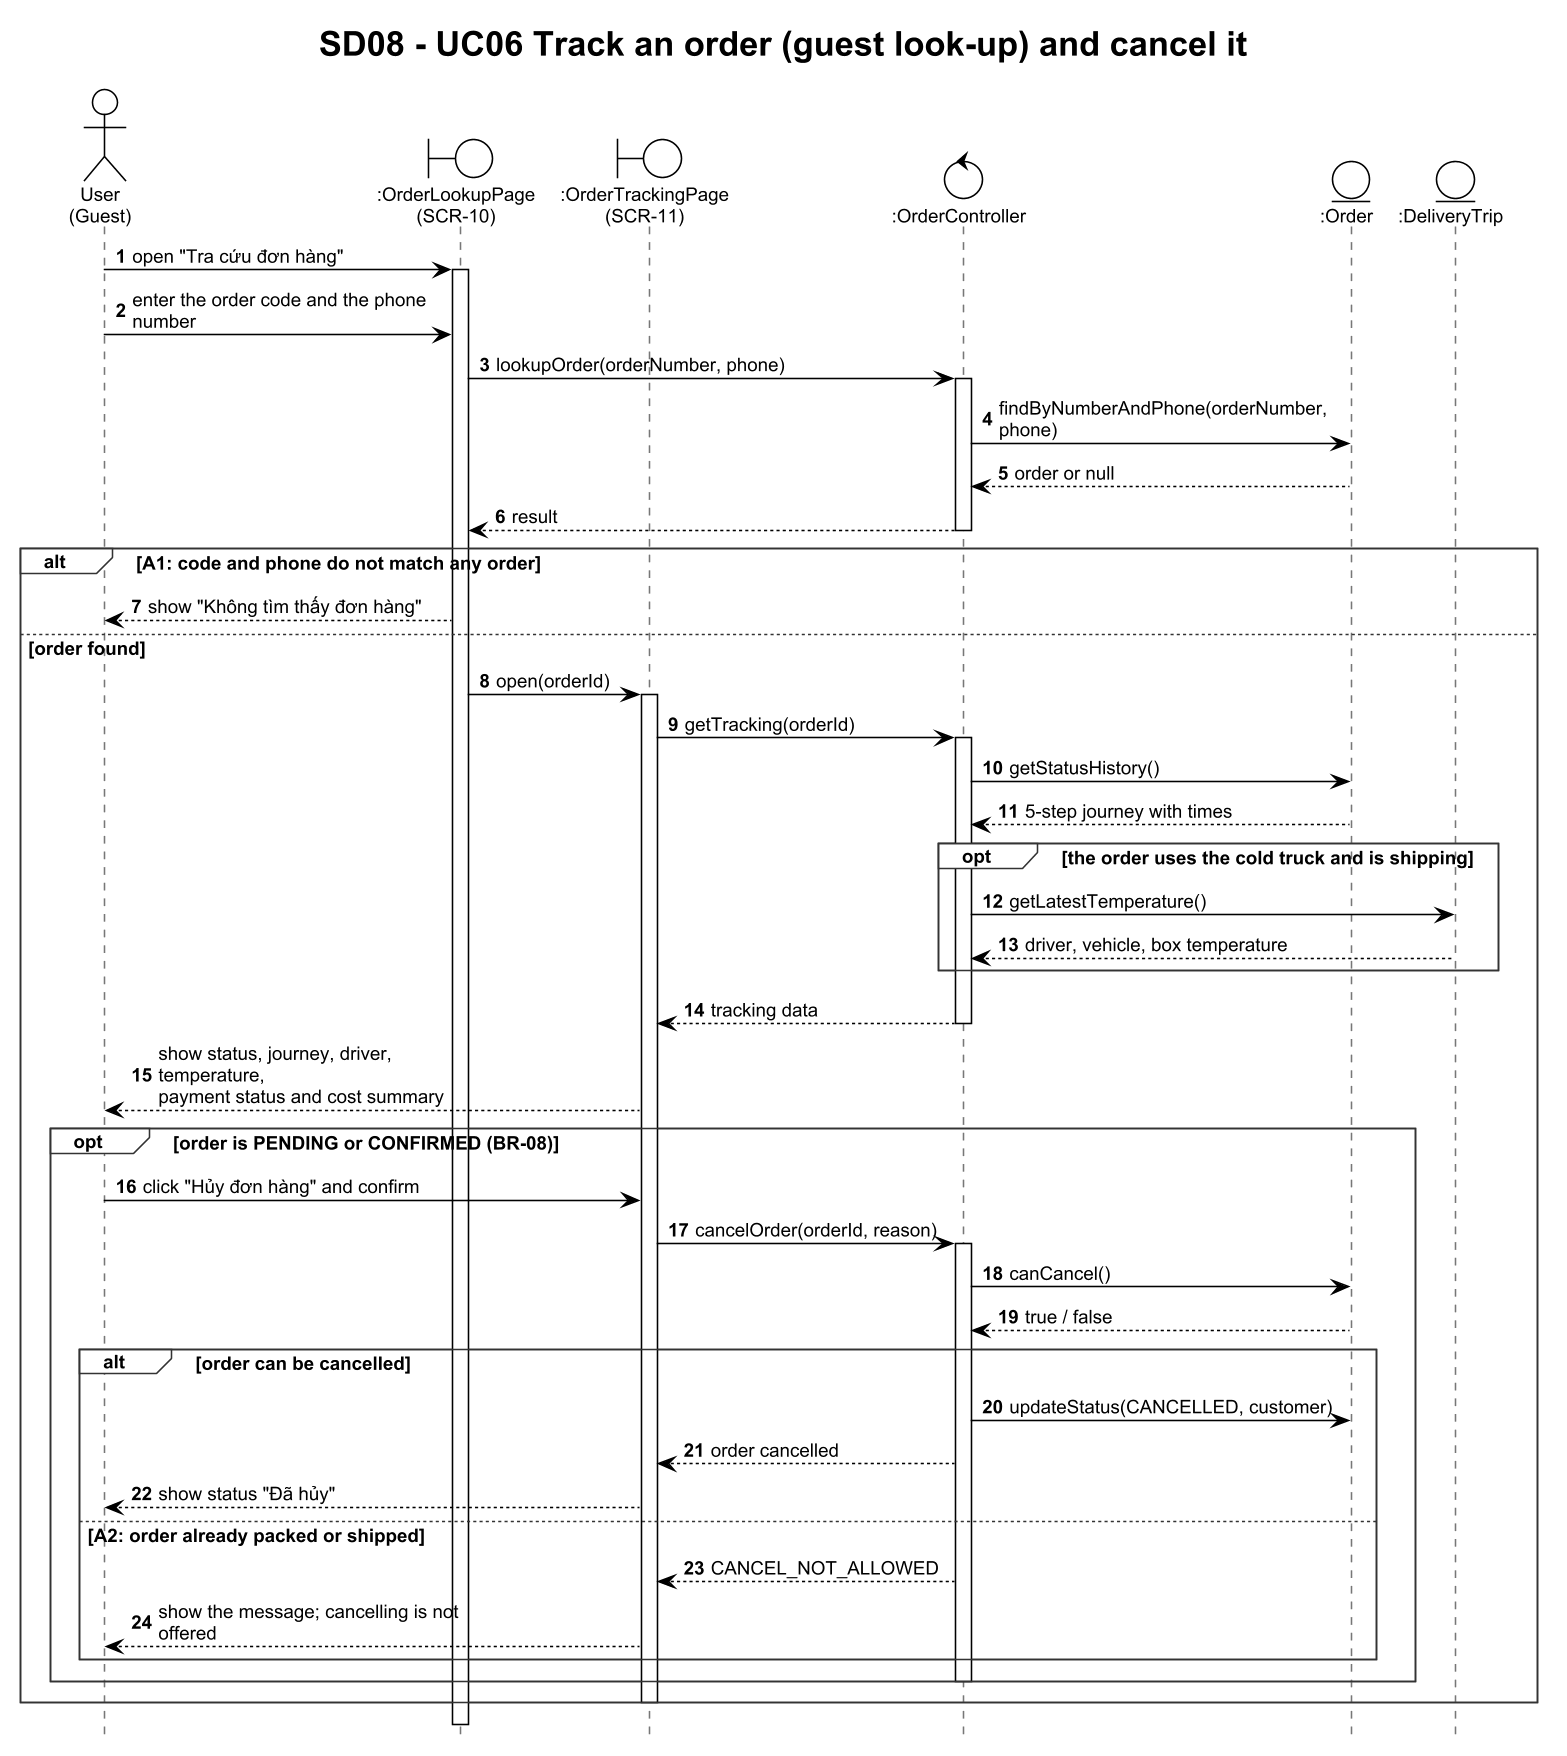

The diagram above was rendered by PlantUML. Its source (embedded in the PNG):
@startuml SD08_UC06_TrackOrder
!theme plain
skinparam dpi 150
skinparam defaultFontName Arial
skinparam defaultFontSize 12
skinparam shadowing false
skinparam sequenceMessageAlign left
skinparam responseMessageBelowArrow true
skinparam maxMessageSize 210
skinparam sequence {
  LifeLineBorderColor #777777
  GroupBorderColor #333333
  GroupHeaderFontStyle bold
}
hide footbox
autonumber
title SD08 - UC06 Track an order (guest look-up) and cancel it
actor "User\n(Guest)" as U
boundary ":OrderLookupPage\n(SCR-10)" as LP
boundary ":OrderTrackingPage\n(SCR-11)" as TP
control ":OrderController" as C
entity ":Order" as O
entity ":DeliveryTrip" as T

U -> LP : open "Tra cứu đơn hàng"
activate LP
U -> LP : enter the order code and the phone number
LP -> C : lookupOrder(orderNumber, phone)
activate C
C -> O : findByNumberAndPhone(orderNumber, phone)
O --> C : order or null
C --> LP : result
deactivate C
alt A1: code and phone do not match any order
  LP --> U : show "Không tìm thấy đơn hàng"
else order found
  LP -> TP : open(orderId)
  activate TP
  TP -> C : getTracking(orderId)
  activate C
  C -> O : getStatusHistory()
  O --> C : 5-step journey with times
  opt the order uses the cold truck and is shipping
    C -> T : getLatestTemperature()
    T --> C : driver, vehicle, box temperature
  end
  C --> TP : tracking data
  deactivate C
  TP --> U : show status, journey, driver, temperature,\npayment status and cost summary
  opt order is PENDING or CONFIRMED (BR-08)
    U -> TP : click "Hủy đơn hàng" and confirm
    TP -> C : cancelOrder(orderId, reason)
    activate C
    C -> O : canCancel()
    O --> C : true / false
    alt order can be cancelled
      C -> O : updateStatus(CANCELLED, customer)
      C --> TP : order cancelled
      TP --> U : show status "Đã hủy"
    else A2: order already packed or shipped
      C --> TP : CANCEL_NOT_ALLOWED
      TP --> U : show the message; cancelling is not offered
    end
    deactivate C
  end
  deactivate TP
end
deactivate LP
@enduml